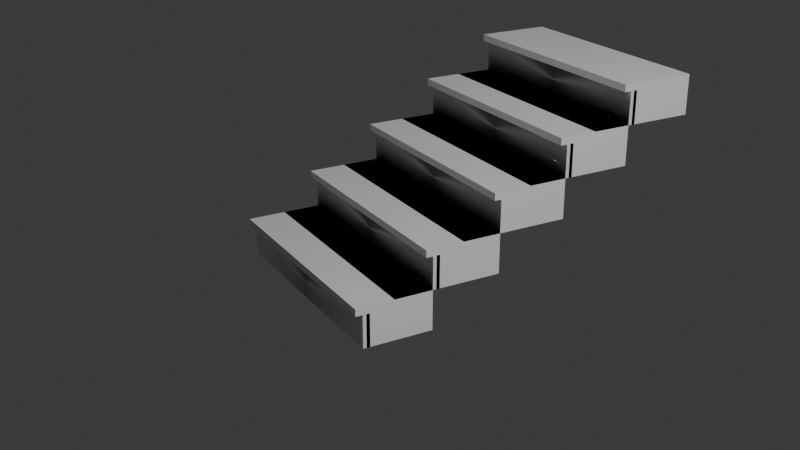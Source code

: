 # Source: Stairs.blend  (saved by Blender 4.0.36; exported with 4.5.12 LTS)
import bpy
from mathutils import Matrix  # noqa: F401  (used for matrix-valued properties, if any)

bpy.ops.wm.read_factory_settings(use_empty=True)
scene = bpy.context.scene
scene.name = 'Scene'

# ---- collections
col_collection = bpy.data.collections.new('Collection'); scene.collection.children.link(col_collection)

# ---- materials (node trees are filled in below, after node groups)
mat_stairs_material = bpy.data.materials.new('Stairs_material')
mat_stairs_material.use_transparent_shadow = False
mat_material_001 = bpy.data.materials.new('Material.001')
mat_material_001.use_transparent_shadow = False

# ---- node groups
ng_auto_smooth = bpy.data.node_groups.new('Auto Smooth', 'GeometryNodeTree')
_s = ng_auto_smooth.interface.new_socket(name='Geometry', in_out='OUTPUT', socket_type='NodeSocketGeometry')
_s = ng_auto_smooth.interface.new_socket(name='Geometry', in_out='INPUT', socket_type='NodeSocketGeometry')
_s = ng_auto_smooth.interface.new_socket(name='Angle', in_out='INPUT', socket_type='NodeSocketFloat')
_s.subtype = 'ANGLE'
_s.min_value = 0.0
_s.max_value = 3.142
ng_auto_smooth.is_modifier = True
_N = ng_auto_smooth.nodes; _L = ng_auto_smooth.links
n0 = _N.new('NodeGroupOutput'); n0.name = 'Group Output'; n0.location = (480, -100)
n1 = _N.new('NodeGroupInput'); n1.name = 'Group Input'; n1.location = (-420, -300)
n2 = _N.new('NodeGroupInput'); n2.name = 'Group Input.001'; n2.location = (-60, -100)
n3 = _N.new('GeometryNodeSetShadeSmooth'); n3.name = 'Set Shade Smooth'; n3.location = (120, -100)
n3.domain = 'EDGE'
n4 = _N.new('GeometryNodeSetShadeSmooth'); n4.name = 'Set Shade Smooth.001'; n4.location = (300, -100)
n5 = _N.new('GeometryNodeInputMeshEdgeAngle'); n5.name = 'Edge Angle'; n5.location = (-420, -220)
n6 = _N.new('GeometryNodeInputEdgeSmooth'); n6.name = 'Is Edge Smooth'; n6.location = (-60, -160)
n7 = _N.new('GeometryNodeInputShadeSmooth'); n7.name = 'Is Face Smooth'; n7.location = (-240, -340)
n8 = _N.new('FunctionNodeBooleanMath'); n8.name = 'Boolean Math'; n8.location = (-60, -220)
n9 = _N.new('FunctionNodeCompare'); n9.name = 'Compare'; n9.location = (-240, -180)
n9.operation = 'LESS_EQUAL'
_L.new(n5.outputs[0], n9.inputs[0])
_L.new(n4.outputs[0], n0.inputs[0])
_L.new(n1.outputs[1], n9.inputs[1])
_L.new(n9.outputs[0], n8.inputs[0])
_L.new(n7.outputs[0], n8.inputs[1])
_L.new(n2.outputs[0], n3.inputs[0])
_L.new(n6.outputs[0], n3.inputs[1])
_L.new(n3.outputs[0], n4.inputs[0])
_L.new(n8.outputs[0], n3.inputs[2])
n0.is_active_output = True

# ---- material node trees
mat_stairs_material.use_nodes = True; mat_stairs_material.node_tree.nodes.clear()
_N = mat_stairs_material.node_tree.nodes; _L = mat_stairs_material.node_tree.links
n0 = _N.new('ShaderNodeBsdfPrincipled'); n0.name = 'Principled BSDF'; n0.location = (10, 300)
n0.inputs[3].default_value = 1.45
n1 = _N.new('ShaderNodeOutputMaterial'); n1.name = 'Material Output'; n1.location = (1100, 160)
n2 = _N.new('ShaderNodeBsdfDiffuse'); n2.name = 'Diffuse BSDF'; n2.location = (200, 320)
n3 = _N.new('ShaderNodeBsdfAnisotropic'); n3.name = 'Glossy_0'; n3.location = (200, 0)
n4 = _N.new('ShaderNodeMixShader'); n4.name = 'Mix_0'; n4.location = (500, 160)
n4.inputs[0].default_value = 0.1
_L.new(n2.outputs[0], n4.inputs[1])
_L.new(n3.outputs[0], n4.inputs[2])
_L.new(n4.outputs[0], n1.inputs[0])
n1.is_active_output = True
mat_material_001.use_nodes = True; mat_material_001.node_tree.nodes.clear()
_N = mat_material_001.node_tree.nodes; _L = mat_material_001.node_tree.links
n0 = _N.new('ShaderNodeBsdfPrincipled'); n0.name = 'Principled BSDF'; n0.location = (10, 300)
n0.inputs[0].default_value = (0.6039, 0.0551, 0.03808, 1.0)
n0.inputs[1].default_value = 0.3486
n0.inputs[2].default_value = 0.6835
n0.inputs[3].default_value = 1.45
n1 = _N.new('ShaderNodeOutputMaterial'); n1.name = 'Material Output'; n1.location = (300, 300)
_L.new(n0.outputs[0], n1.inputs[0])
n1.is_active_output = True

# ---- world
world_world = bpy.data.worlds.new('World'); scene.world = world_world
world_world.use_nodes = True; world_world.node_tree.nodes.clear()
_N = world_world.node_tree.nodes; _L = world_world.node_tree.links
n0 = _N.new('ShaderNodeOutputWorld'); n0.name = 'World Output'; n0.location = (300, 300)
n1 = _N.new('ShaderNodeBackground'); n1.name = 'Background'; n1.location = (10, 300)
n1.inputs[0].default_value = (0.05088, 0.05088, 0.05088, 1.0)
_L.new(n1.outputs[0], n0.inputs[0])
n0.is_active_output = True
world_world.color = (0.05088, 0.05088, 0.05088)
world_world.use_sun_shadow = False
world_world.sun_shadow_jitter_overblur = 0.0

# ---- cameras
cam_camera = bpy.data.cameras.new('Camera')
cam_camera.clip_end = 100.0
cam_camera.ortho_scale = 7.314

# ---- lights
light_light = bpy.data.lights.new('Light', 'POINT')
light_light.transmission_factor = 0.0
light_light.use_soft_falloff = False
light_light.energy = 1000.0
light_light.shadow_soft_size = 0.7322
light_light.shadow_maximum_resolution = 0.006
light_light.use_absolute_resolution = True

# ---- meshes
me_stairs_001 = bpy.data.meshes.new('Stairs.001')
me_stairs_001.from_pydata([(0.0, 0.0, 0.0), (0.0, 0.0, 0.14), (0.5, 0.0, 0.14), (0.5, 0.0, 0.0), (0.0, 0.03, 0.0), (0.0, 0.03, 0.14), (0.5, 0.03, 0.14), (0.5, 0.03, 0.0), (0.5, 0.3, 0.0), (0.0, -0.03, 0.14), (0.0, 0.3, 0.14), (0.5, 0.3, 0.14), (0.5, -0.03, 0.14), (0.0, -0.03, 0.17), (0.0, 0.3, 0.17), (0.5, -0.03, 0.17), (0.0, 0.3, 0.31), (0.5, 0.3, 0.31), (0.5, 0.3, 0.17), (0.0, 0.33, 0.17), (0.0, 0.33, 0.31), (0.5, 0.33, 0.31), (0.5, 0.33, 0.17), (0.5, 0.6, 0.17), (0.0, 0.27, 0.31), (0.0, 0.6, 0.31), (0.5, 0.6, 0.31), (0.5, 0.27, 0.31), (0.0, 0.27, 0.34), (0.5, 0.6, 0.34), (0.5, 0.27, 0.34), (0.0, 0.6, 0.34), (0.0, 0.6, 0.48), (0.5, 0.6, 0.48), (0.0, 0.63, 0.34), (0.0, 0.63, 0.48), (0.5, 0.63, 0.48), (0.5, 0.63, 0.34), (0.5, 0.9, 0.34), (0.0, 0.57, 0.48), (0.0, 0.9, 0.48), (0.5, 0.9, 0.48), (0.5, 0.57, 0.48), (0.0, 0.57, 0.51), (0.0, 0.9, 0.51), (0.5, 0.57, 0.51), (0.0, 0.9, 0.65), (0.5, 0.9, 0.65), (0.5, 0.9, 0.51), (0.0, 0.93, 0.51), (0.0, 0.93, 0.65), (0.5, 0.93, 0.65), (0.5, 0.93, 0.51), (0.5, 1.2, 0.65), (0.5, 1.2, 0.51), (0.0, 0.87, 0.65), (0.0, 1.2, 0.65), (0.5, 0.87, 0.65), (0.0, 0.87, 0.68), (0.5, 0.87, 0.68), (0.0, 1.2, 0.68), (0.0, 1.2, 0.82), (0.5, 1.2, 0.82), (0.5, 1.2, 0.68), (0.0, 1.23, 0.68), (0.0, 1.23, 0.82), (0.5, 1.23, 0.82), (0.5, 1.23, 0.68), (0.5, 1.5, 0.68), (0.0, 1.17, 0.82), (0.0, 1.5, 0.82), (0.5, 1.5, 0.82), (0.5, 1.17, 0.82), (0.0, 1.17, 0.85), (0.0, 1.5, 0.85), (0.5, 1.5, 0.85), (0.5, 1.17, 0.85)], [], [(0, 3, 2, 1), (4, 5, 6, 7), (0, 4, 7, 3), (1, 2, 6, 5), (0, 1, 5, 4), (3, 7, 6, 2), (7, 6, 11, 8), (9, 10, 11, 12), (13, 15, 18, 14), (9, 12, 15, 13), (10, 14, 18, 11), (12, 11, 18, 15), (14, 18, 17, 16), (19, 20, 21, 22), (14, 19, 22, 18), (16, 17, 21, 20), (14, 16, 20, 19), (18, 22, 21, 17), (22, 21, 26, 23), (24, 25, 26, 27), (28, 30, 29, 31), (24, 27, 30, 28), (25, 31, 29, 26), (27, 26, 29, 30), (31, 29, 33, 32), (34, 35, 36, 37), (31, 34, 37, 29), (32, 33, 36, 35), (31, 32, 35, 34), (29, 37, 36, 33), (37, 38, 41, 36), (39, 40, 41, 42), (43, 45, 48, 44), (39, 42, 45, 43), (40, 44, 48, 41), (42, 41, 48, 45), (44, 48, 47, 46), (49, 50, 51, 52), (44, 49, 52, 48), (46, 47, 51, 50), (44, 46, 50, 49), (48, 52, 51, 47), (52, 51, 53, 54), (55, 56, 53, 57), (58, 59, 63, 60), (55, 57, 59, 58), (56, 60, 63, 53), (57, 53, 63, 59), (60, 63, 62, 61), (64, 65, 66, 67), (60, 64, 67, 63), (61, 62, 66, 65), (60, 61, 65, 64), (63, 67, 66, 62), (67, 66, 71, 68), (69, 70, 71, 72), (73, 76, 75, 74), (69, 72, 76, 73), (70, 74, 75, 71), (72, 71, 75, 76)])
me_stairs_001.polygons.foreach_set('use_smooth', [True] * 60)
me_stairs_001.materials.append(mat_stairs_material)
me_stairs_001.materials.append(mat_material_001)
me_stairs_001.update()

# ---- objects
ob_light = bpy.data.objects.new('Light', light_light)
ob_camera = bpy.data.objects.new('Camera', cam_camera)
ob_stairs = bpy.data.objects.new('Stairs', me_stairs_001)

# ---- transforms, parenting, visibility, modifiers, constraints
ob_light.location = (4.642, 0.1092, 4.508)
ob_light.rotation_euler = (0.6503, 0.05522, 1.866)
ob_light.lock_rotations_4d = False
ob_light.empty_display_type = 'ARROWS'
ob_light.color = (0.0, 0.0, 0.0, 0.0)
ob_light.lineart.crease_threshold = 0.0
ob_camera.location = (3.728, -1.673, 2.012)
ob_camera.rotation_euler = (1.176, -2.52e-08, 1.055)
ob_camera.lock_rotations_4d = False
ob_camera.empty_display_type = 'ARROWS'
ob_camera.color = (0.0, 0.0, 0.0, 0.0)
ob_camera.display_type = 'WIRE'
ob_camera.lineart.crease_threshold = 0.0
ob_stairs.location = (0.0, 0.0, 0.0)
_m = ob_stairs.modifiers.new('Mirror', 'MIRROR')
_m.use_clip = True
_m = ob_stairs.modifiers.new('Auto Smooth', 'NODES')
_m.node_group = ng_auto_smooth
_gi = [s.identifier for s in ng_auto_smooth.interface.items_tree if s.item_type == 'SOCKET' and s.in_out == 'INPUT']
_m[_gi[1]] = 0.5236  # Angle

# ---- collection membership
col_collection.objects.link(ob_light)
col_collection.objects.link(ob_camera)
col_collection.objects.link(ob_stairs)

# ---- scene / render settings (as saved in the file)
scene.camera = ob_camera
scene.frame_start = 1; scene.frame_end = 250; scene.frame_set(1)
scene.render.engine = 'BLENDER_EEVEE_NEXT'
scene.cycles.sampling_pattern = 'TABULATED_SOBOL'
bpy.context.view_layer.update()
